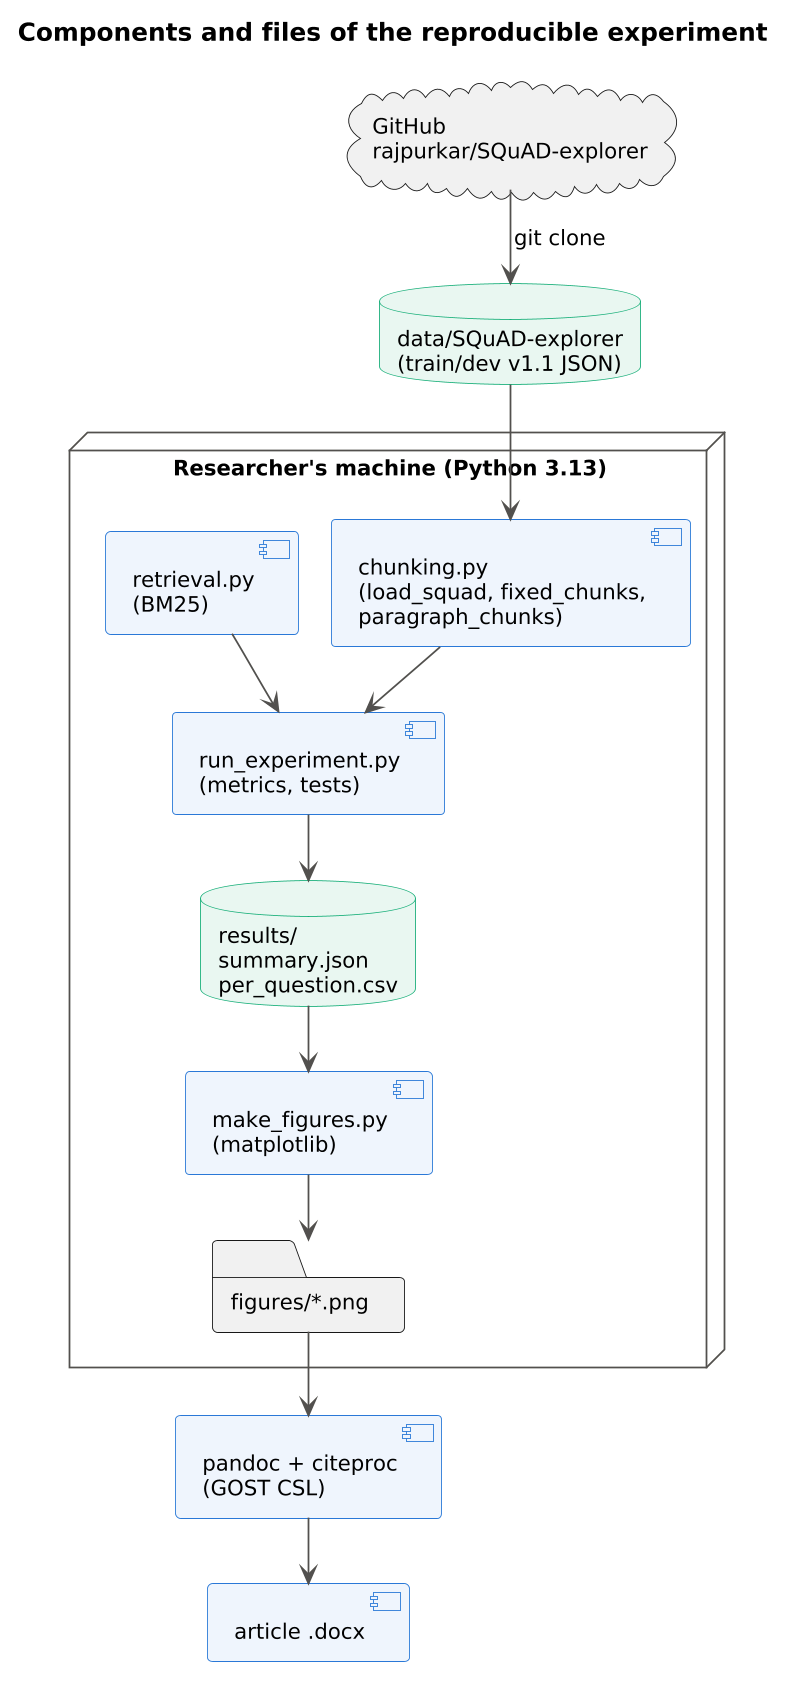

The diagram above was rendered by PlantUML. Its source (embedded in the PNG):
@startuml
!include style.iuml
title Components and files of the reproducible experiment
node "Researcher's machine (Python 3.13)" {
  component "chunking.py\n(load_squad, fixed_chunks,\nparagraph_chunks)" as C
  component "retrieval.py\n(BM25)" as R
  component "run_experiment.py\n(metrics, tests)" as E
  component "make_figures.py\n(matplotlib)" as F
  database "results/\nsummary.json\nper_question.csv" as Res
  folder "figures/*.png" as Fig
}
cloud "GitHub\nrajpurkar/SQuAD-explorer" as GH
database "data/SQuAD-explorer\n(train/dev v1.1 JSON)" as D
GH --> D : git clone
D --> C
C --> E
R --> E
E --> Res
Res --> F
F --> Fig
component "pandoc + citeproc\n(GOST CSL)" as P
Fig --> P
P --> [article .docx]
@enduml